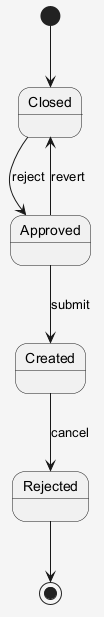

The diagram above was rendered by PlantUML. Its source (embedded in the PNG):
@startuml
skinparam shadowing false
skinparam backgroundColor #F5F5F5
[*] --> Closed
Closed --> Approved : reject
Approved --> Created : submit
Created --> Rejected : cancel
Approved --> Closed : revert
Rejected --> [*]
@enduml